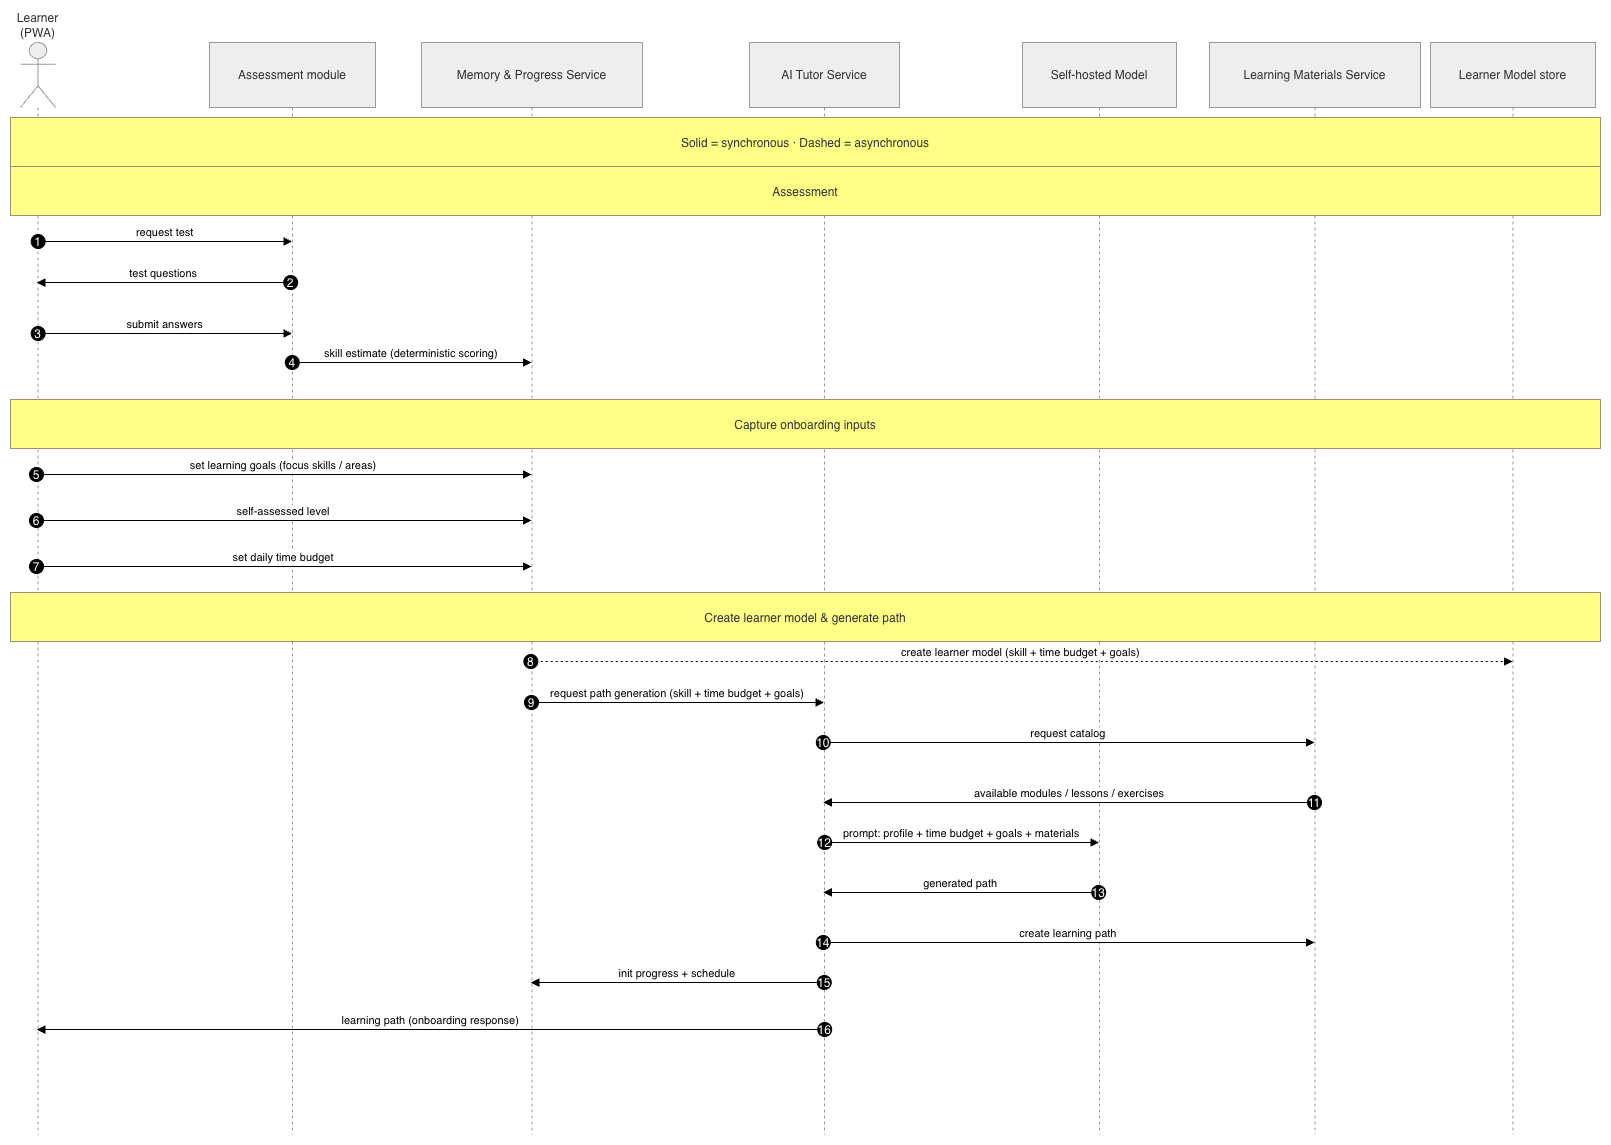

The diagram above was exported from draw.io. Its source (the exported page's mxGraphModel, read from the mxfile embedded in the PNG):
<mxGraphModel dx="2357" dy="2378" grid="1" gridSize="10" guides="1" tooltips="1" connect="1" arrows="1" fold="1" page="1" pageScale="1" pageWidth="850" pageHeight="1100" math="0" shadow="0">
  <root>
    <mxCell id="0" />
    <mxCell id="1" parent="0" />
    <mxCell id="9lHUPtFXLTzwIAqREbvm-1" parent="1" style="shape=umlLifeline;perimeter=lifelinePerimeter;whiteSpace=wrap;container=1;dropTarget=0;collapsible=0;recursiveResize=0;outlineConnect=0;portConstraint=eastwest;newEdgeStyle={&quot;edgeStyle&quot;:&quot;elbowEdgeStyle&quot;,&quot;elbow&quot;:&quot;vertical&quot;,&quot;curved&quot;:0,&quot;rounded&quot;:0};participant=umlActor;verticalAlign=bottom;labelPosition=center;verticalLabelPosition=top;align=center;size=65;fillColor=light-dark(#eeeeee,#1f2020);strokeColor=light-dark(#999999,#cccccc);fontColor=light-dark(#333333,#cccccc);" value="Learner (PWA)" vertex="1">
      <mxGeometry height="1092" width="35" x="50" y="-1010" as="geometry" />
    </mxCell>
    <mxCell id="9lHUPtFXLTzwIAqREbvm-2" parent="1" style="shape=umlLifeline;perimeter=lifelinePerimeter;whiteSpace=wrap;container=1;dropTarget=0;collapsible=0;recursiveResize=0;outlineConnect=0;portConstraint=eastwest;newEdgeStyle={&quot;edgeStyle&quot;:&quot;elbowEdgeStyle&quot;,&quot;elbow&quot;:&quot;vertical&quot;,&quot;curved&quot;:0,&quot;rounded&quot;:0};size=65;fillColor=light-dark(#eeeeee,#1f2020);strokeColor=light-dark(#999999,#cccccc);fontColor=light-dark(#333333,#cccccc);" value="Assessment module" vertex="1">
      <mxGeometry height="1092" width="166" x="239" y="-1010" as="geometry" />
    </mxCell>
    <mxCell id="9lHUPtFXLTzwIAqREbvm-3" parent="1" style="shape=umlLifeline;perimeter=lifelinePerimeter;whiteSpace=wrap;container=1;dropTarget=0;collapsible=0;recursiveResize=0;outlineConnect=0;portConstraint=eastwest;newEdgeStyle={&quot;edgeStyle&quot;:&quot;elbowEdgeStyle&quot;,&quot;elbow&quot;:&quot;vertical&quot;,&quot;curved&quot;:0,&quot;rounded&quot;:0};size=65;fillColor=light-dark(#eeeeee,#1f2020);strokeColor=light-dark(#999999,#cccccc);fontColor=light-dark(#333333,#cccccc);" value="Memory &amp; Progress Service" vertex="1">
      <mxGeometry height="1092" width="221" x="451" y="-1010" as="geometry" />
    </mxCell>
    <mxCell id="9lHUPtFXLTzwIAqREbvm-4" parent="1" style="shape=umlLifeline;perimeter=lifelinePerimeter;whiteSpace=wrap;container=1;dropTarget=0;collapsible=0;recursiveResize=0;outlineConnect=0;portConstraint=eastwest;newEdgeStyle={&quot;edgeStyle&quot;:&quot;elbowEdgeStyle&quot;,&quot;elbow&quot;:&quot;vertical&quot;,&quot;curved&quot;:0,&quot;rounded&quot;:0};size=65;fillColor=light-dark(#eeeeee,#1f2020);strokeColor=light-dark(#999999,#cccccc);fontColor=light-dark(#333333,#cccccc);" value="AI Tutor Service" vertex="1">
      <mxGeometry height="1092" width="150" x="779" y="-1010" as="geometry" />
    </mxCell>
    <mxCell id="9lHUPtFXLTzwIAqREbvm-5" parent="1" style="shape=umlLifeline;perimeter=lifelinePerimeter;whiteSpace=wrap;container=1;dropTarget=0;collapsible=0;recursiveResize=0;outlineConnect=0;portConstraint=eastwest;newEdgeStyle={&quot;edgeStyle&quot;:&quot;elbowEdgeStyle&quot;,&quot;elbow&quot;:&quot;vertical&quot;,&quot;curved&quot;:0,&quot;rounded&quot;:0};size=65;fillColor=light-dark(#eeeeee,#1f2020);strokeColor=light-dark(#999999,#cccccc);fontColor=light-dark(#333333,#cccccc);" value="Self-hosted Model" vertex="1">
      <mxGeometry height="1092" width="154" x="1052" y="-1010" as="geometry" />
    </mxCell>
    <mxCell id="9lHUPtFXLTzwIAqREbvm-6" parent="1" style="shape=umlLifeline;perimeter=lifelinePerimeter;whiteSpace=wrap;container=1;dropTarget=0;collapsible=0;recursiveResize=0;outlineConnect=0;portConstraint=eastwest;newEdgeStyle={&quot;edgeStyle&quot;:&quot;elbowEdgeStyle&quot;,&quot;elbow&quot;:&quot;vertical&quot;,&quot;curved&quot;:0,&quot;rounded&quot;:0};size=65;fillColor=light-dark(#eeeeee,#1f2020);strokeColor=light-dark(#999999,#cccccc);fontColor=light-dark(#333333,#cccccc);" value="Learning Materials Service" vertex="1">
      <mxGeometry height="1092" width="211" x="1239" y="-1010" as="geometry" />
    </mxCell>
    <mxCell id="9lHUPtFXLTzwIAqREbvm-7" parent="1" style="shape=umlLifeline;perimeter=lifelinePerimeter;whiteSpace=wrap;container=1;dropTarget=0;collapsible=0;recursiveResize=0;outlineConnect=0;portConstraint=eastwest;newEdgeStyle={&quot;edgeStyle&quot;:&quot;elbowEdgeStyle&quot;,&quot;elbow&quot;:&quot;vertical&quot;,&quot;curved&quot;:0,&quot;rounded&quot;:0};size=65;fillColor=light-dark(#eeeeee,#1f2020);strokeColor=light-dark(#999999,#cccccc);fontColor=light-dark(#333333,#cccccc);" value="Learner Model store" vertex="1">
      <mxGeometry height="1092" width="165" x="1460" y="-1010" as="geometry" />
    </mxCell>
    <mxCell id="9lHUPtFXLTzwIAqREbvm-8" edge="1" parent="1" source="9lHUPtFXLTzwIAqREbvm-1" style="verticalAlign=bottom;edgeStyle=elbowEdgeStyle;elbow=vertical;curved=0;rounded=0;endArrow=block;" target="9lHUPtFXLTzwIAqREbvm-2" value="request test">
      <mxGeometry relative="1" as="geometry">
        <Array as="points">
          <mxPoint x="238" y="-811" />
        </Array>
      </mxGeometry>
    </mxCell>
    <mxCell id="9lHUPtFXLTzwIAqREbvm-9" parent="9lHUPtFXLTzwIAqREbvm-8" style="ellipse;aspect=fixed;fillColor=#000000;align=center;fontColor=#FFFFFF;" value="1" vertex="1">
      <mxGeometry height="14" relative="1" width="14" as="geometry">
        <mxPoint x="-134" y="-7" as="offset" />
      </mxGeometry>
    </mxCell>
    <mxCell id="9lHUPtFXLTzwIAqREbvm-10" edge="1" parent="1" source="9lHUPtFXLTzwIAqREbvm-2" style="verticalAlign=bottom;edgeStyle=elbowEdgeStyle;elbow=vertical;curved=0;rounded=0;endArrow=block;" target="9lHUPtFXLTzwIAqREbvm-1" value="test questions">
      <mxGeometry relative="1" as="geometry">
        <Array as="points">
          <mxPoint x="170" y="-770" />
          <mxPoint x="241" y="-765" />
        </Array>
      </mxGeometry>
    </mxCell>
    <mxCell id="9lHUPtFXLTzwIAqREbvm-11" parent="9lHUPtFXLTzwIAqREbvm-10" style="ellipse;aspect=fixed;fillColor=#000000;align=center;fontColor=#FFFFFF;" value="2" vertex="1">
      <mxGeometry height="14" relative="1" width="14" as="geometry">
        <mxPoint x="120" y="-7" as="offset" />
      </mxGeometry>
    </mxCell>
    <mxCell id="9lHUPtFXLTzwIAqREbvm-12" edge="1" parent="1" source="9lHUPtFXLTzwIAqREbvm-1" style="verticalAlign=bottom;edgeStyle=elbowEdgeStyle;elbow=vertical;curved=0;rounded=0;endArrow=block;" target="9lHUPtFXLTzwIAqREbvm-2" value="submit answers">
      <mxGeometry relative="1" as="geometry">
        <Array as="points">
          <mxPoint x="238" y="-719" />
        </Array>
      </mxGeometry>
    </mxCell>
    <mxCell id="9lHUPtFXLTzwIAqREbvm-13" parent="9lHUPtFXLTzwIAqREbvm-12" style="ellipse;aspect=fixed;fillColor=#000000;align=center;fontColor=#FFFFFF;" value="3" vertex="1">
      <mxGeometry height="14" relative="1" width="14" as="geometry">
        <mxPoint x="-134" y="-7" as="offset" />
      </mxGeometry>
    </mxCell>
    <mxCell id="9lHUPtFXLTzwIAqREbvm-14" edge="1" parent="1" source="9lHUPtFXLTzwIAqREbvm-2" style="verticalAlign=bottom;edgeStyle=elbowEdgeStyle;elbow=vertical;curved=0;rounded=0;endArrow=block;" target="9lHUPtFXLTzwIAqREbvm-3" value="skill estimate (deterministic scoring)">
      <mxGeometry relative="1" as="geometry">
        <Array as="points">
          <mxPoint x="450" y="-690" />
        </Array>
        <mxPoint x="322.7592592592591" y="-689.9999999999999" as="sourcePoint" />
        <mxPoint x="589.9999999999998" y="-689.9999999999999" as="targetPoint" />
      </mxGeometry>
    </mxCell>
    <mxCell id="9lHUPtFXLTzwIAqREbvm-15" parent="9lHUPtFXLTzwIAqREbvm-14" style="ellipse;aspect=fixed;fillColor=#000000;align=center;fontColor=#FFFFFF;" value="4" vertex="1">
      <mxGeometry height="14" relative="1" width="14" as="geometry">
        <mxPoint x="-126" y="-7" as="offset" />
      </mxGeometry>
    </mxCell>
    <mxCell id="9lHUPtFXLTzwIAqREbvm-16" edge="1" parent="1" source="9lHUPtFXLTzwIAqREbvm-1" style="verticalAlign=bottom;edgeStyle=elbowEdgeStyle;elbow=vertical;curved=0;rounded=0;endArrow=block;" target="9lHUPtFXLTzwIAqREbvm-3" value="set learning goals (focus skills / areas)">
      <mxGeometry relative="1" as="geometry">
        <Array as="points">
          <mxPoint x="404" y="-578" />
        </Array>
      </mxGeometry>
    </mxCell>
    <mxCell id="9lHUPtFXLTzwIAqREbvm-17" parent="9lHUPtFXLTzwIAqREbvm-16" style="ellipse;aspect=fixed;fillColor=#000000;align=center;fontColor=#FFFFFF;" value="5" vertex="1">
      <mxGeometry height="14" relative="1" width="14" as="geometry">
        <mxPoint x="-254" y="-7" as="offset" />
      </mxGeometry>
    </mxCell>
    <mxCell id="9lHUPtFXLTzwIAqREbvm-18" edge="1" parent="1" source="9lHUPtFXLTzwIAqREbvm-1" style="verticalAlign=bottom;edgeStyle=elbowEdgeStyle;elbow=vertical;curved=0;rounded=0;endArrow=block;" target="9lHUPtFXLTzwIAqREbvm-3" value="self-assessed level">
      <mxGeometry relative="1" as="geometry">
        <Array as="points">
          <mxPoint x="404" y="-532" />
        </Array>
      </mxGeometry>
    </mxCell>
    <mxCell id="9lHUPtFXLTzwIAqREbvm-19" parent="9lHUPtFXLTzwIAqREbvm-18" style="ellipse;aspect=fixed;fillColor=#000000;align=center;fontColor=#FFFFFF;" value="6" vertex="1">
      <mxGeometry height="14" relative="1" width="14" as="geometry">
        <mxPoint x="-254" y="-7" as="offset" />
      </mxGeometry>
    </mxCell>
    <mxCell id="9lHUPtFXLTzwIAqREbvm-20" edge="1" parent="1" source="9lHUPtFXLTzwIAqREbvm-1" style="verticalAlign=bottom;edgeStyle=elbowEdgeStyle;elbow=vertical;curved=0;rounded=0;endArrow=block;" target="9lHUPtFXLTzwIAqREbvm-3" value="set daily time budget">
      <mxGeometry relative="1" as="geometry">
        <Array as="points">
          <mxPoint x="404" y="-486" />
        </Array>
      </mxGeometry>
    </mxCell>
    <mxCell id="9lHUPtFXLTzwIAqREbvm-21" parent="9lHUPtFXLTzwIAqREbvm-20" style="ellipse;aspect=fixed;fillColor=#000000;align=center;fontColor=#FFFFFF;" value="7" vertex="1">
      <mxGeometry height="14" relative="1" width="14" as="geometry">
        <mxPoint x="-254" y="-7" as="offset" />
      </mxGeometry>
    </mxCell>
    <mxCell id="9lHUPtFXLTzwIAqREbvm-22" edge="1" parent="1" source="9lHUPtFXLTzwIAqREbvm-3" style="verticalAlign=bottom;edgeStyle=elbowEdgeStyle;elbow=vertical;curved=0;rounded=0;dashed=1;dashPattern=2 3;endArrow=block;" target="9lHUPtFXLTzwIAqREbvm-7" value="create learner model (skill + time budget + goals)">
      <mxGeometry relative="1" as="geometry">
        <Array as="points">
          <mxPoint x="1346" y="-391" />
        </Array>
      </mxGeometry>
    </mxCell>
    <mxCell id="9lHUPtFXLTzwIAqREbvm-23" parent="9lHUPtFXLTzwIAqREbvm-22" style="ellipse;aspect=fixed;fillColor=#000000;align=center;fontColor=#FFFFFF;" value="8" vertex="1">
      <mxGeometry height="14" relative="1" width="14" as="geometry">
        <mxPoint x="-497" y="-7" as="offset" />
      </mxGeometry>
    </mxCell>
    <mxCell id="9lHUPtFXLTzwIAqREbvm-24" edge="1" parent="1" source="9lHUPtFXLTzwIAqREbvm-3" style="verticalAlign=bottom;edgeStyle=elbowEdgeStyle;elbow=vertical;curved=0;rounded=0;endArrow=block;" target="9lHUPtFXLTzwIAqREbvm-4" value="request path generation (skill + time budget + goals)">
      <mxGeometry relative="1" as="geometry">
        <Array as="points">
          <mxPoint x="760" y="-350" />
        </Array>
      </mxGeometry>
    </mxCell>
    <mxCell id="9lHUPtFXLTzwIAqREbvm-25" parent="9lHUPtFXLTzwIAqREbvm-24" style="ellipse;aspect=fixed;fillColor=#000000;align=center;fontColor=#FFFFFF;" value="9" vertex="1">
      <mxGeometry height="14" relative="1" width="14" as="geometry">
        <mxPoint x="-153" y="-7" as="offset" />
      </mxGeometry>
    </mxCell>
    <mxCell id="9lHUPtFXLTzwIAqREbvm-26" edge="1" parent="1" source="9lHUPtFXLTzwIAqREbvm-4" style="verticalAlign=bottom;edgeStyle=elbowEdgeStyle;elbow=vertical;curved=0;rounded=0;endArrow=block;" target="9lHUPtFXLTzwIAqREbvm-6" value="request catalog">
      <mxGeometry relative="1" as="geometry">
        <Array as="points">
          <mxPoint x="1200" y="-310" />
        </Array>
      </mxGeometry>
    </mxCell>
    <mxCell id="9lHUPtFXLTzwIAqREbvm-27" parent="9lHUPtFXLTzwIAqREbvm-26" style="ellipse;aspect=fixed;fillColor=#000000;align=center;fontColor=#FFFFFF;" value="10" vertex="1">
      <mxGeometry height="14" relative="1" width="14" as="geometry">
        <mxPoint x="-252" y="-7" as="offset" />
      </mxGeometry>
    </mxCell>
    <mxCell id="9lHUPtFXLTzwIAqREbvm-28" edge="1" parent="1" source="9lHUPtFXLTzwIAqREbvm-6" style="verticalAlign=bottom;edgeStyle=elbowEdgeStyle;elbow=vertical;curved=0;rounded=0;endArrow=block;" target="9lHUPtFXLTzwIAqREbvm-4" value="available modules / lessons / exercises">
      <mxGeometry relative="1" as="geometry">
        <Array as="points">
          <mxPoint x="1200" y="-250" />
        </Array>
      </mxGeometry>
    </mxCell>
    <mxCell id="9lHUPtFXLTzwIAqREbvm-29" parent="9lHUPtFXLTzwIAqREbvm-28" style="ellipse;aspect=fixed;fillColor=#000000;align=center;fontColor=#FFFFFF;" value="11" vertex="1">
      <mxGeometry height="14" relative="1" width="14" as="geometry">
        <mxPoint x="238" y="-7" as="offset" />
      </mxGeometry>
    </mxCell>
    <mxCell id="9lHUPtFXLTzwIAqREbvm-30" edge="1" parent="1" source="9lHUPtFXLTzwIAqREbvm-4" style="verticalAlign=bottom;edgeStyle=elbowEdgeStyle;elbow=vertical;curved=0;rounded=0;endArrow=block;" target="9lHUPtFXLTzwIAqREbvm-5" value="prompt: profile + time budget + goals + materials">
      <mxGeometry relative="1" as="geometry">
        <Array as="points">
          <mxPoint x="1040" y="-210" />
        </Array>
        <mxPoint x="977.6304347826085" y="-220" as="sourcePoint" />
        <mxPoint x="1360" y="-220" as="targetPoint" />
      </mxGeometry>
    </mxCell>
    <mxCell id="9lHUPtFXLTzwIAqREbvm-31" parent="9lHUPtFXLTzwIAqREbvm-30" style="ellipse;aspect=fixed;fillColor=#000000;align=center;fontColor=#FFFFFF;" value="12" vertex="1">
      <mxGeometry height="14" relative="1" width="14" as="geometry">
        <mxPoint x="-144" y="-7" as="offset" />
      </mxGeometry>
    </mxCell>
    <mxCell id="9lHUPtFXLTzwIAqREbvm-32" edge="1" parent="1" source="9lHUPtFXLTzwIAqREbvm-5" style="verticalAlign=bottom;edgeStyle=elbowEdgeStyle;elbow=vertical;curved=0;rounded=0;endArrow=block;" target="9lHUPtFXLTzwIAqREbvm-4" value="generated path">
      <mxGeometry relative="1" as="geometry">
        <Array as="points">
          <mxPoint x="1050" y="-160" />
        </Array>
        <mxPoint x="1413.4999999999995" y="-160" as="sourcePoint" />
        <mxPoint x="977.25" y="-160" as="targetPoint" />
      </mxGeometry>
    </mxCell>
    <mxCell id="9lHUPtFXLTzwIAqREbvm-33" parent="9lHUPtFXLTzwIAqREbvm-32" style="ellipse;aspect=fixed;fillColor=#000000;align=center;fontColor=#FFFFFF;" value="13" vertex="1">
      <mxGeometry height="14" relative="1" width="14" as="geometry">
        <mxPoint x="131" y="-7" as="offset" />
      </mxGeometry>
    </mxCell>
    <mxCell id="9lHUPtFXLTzwIAqREbvm-34" edge="1" parent="1" source="9lHUPtFXLTzwIAqREbvm-4" style="verticalAlign=bottom;edgeStyle=elbowEdgeStyle;elbow=vertical;curved=0;rounded=0;endArrow=block;" target="9lHUPtFXLTzwIAqREbvm-6" value="create learning path">
      <mxGeometry relative="1" as="geometry">
        <Array as="points">
          <mxPoint x="1170" y="-110" />
        </Array>
      </mxGeometry>
    </mxCell>
    <mxCell id="9lHUPtFXLTzwIAqREbvm-35" parent="9lHUPtFXLTzwIAqREbvm-34" style="ellipse;aspect=fixed;fillColor=#000000;align=center;fontColor=#FFFFFF;" value="14" vertex="1">
      <mxGeometry height="14" relative="1" width="14" as="geometry">
        <mxPoint x="-252" y="-7" as="offset" />
      </mxGeometry>
    </mxCell>
    <mxCell id="9lHUPtFXLTzwIAqREbvm-36" edge="1" parent="1" source="9lHUPtFXLTzwIAqREbvm-4" style="verticalAlign=bottom;edgeStyle=elbowEdgeStyle;elbow=vertical;curved=0;rounded=0;endArrow=block;" target="9lHUPtFXLTzwIAqREbvm-3" value="init progress + schedule">
      <mxGeometry relative="1" as="geometry">
        <Array as="points">
          <mxPoint x="750" y="-70" />
        </Array>
      </mxGeometry>
    </mxCell>
    <mxCell id="9lHUPtFXLTzwIAqREbvm-37" parent="9lHUPtFXLTzwIAqREbvm-36" style="ellipse;aspect=fixed;fillColor=#000000;align=center;fontColor=#FFFFFF;" value="15" vertex="1">
      <mxGeometry height="14" relative="1" width="14" as="geometry">
        <mxPoint x="140" y="-7" as="offset" />
      </mxGeometry>
    </mxCell>
    <mxCell id="9lHUPtFXLTzwIAqREbvm-38" edge="1" parent="1" source="9lHUPtFXLTzwIAqREbvm-4" style="verticalAlign=bottom;edgeStyle=elbowEdgeStyle;elbow=vertical;curved=0;rounded=0;endArrow=block;" target="9lHUPtFXLTzwIAqREbvm-1" value="learning path (onboarding response)">
      <mxGeometry relative="1" as="geometry">
        <Array as="points">
          <mxPoint x="632" y="-23" />
        </Array>
      </mxGeometry>
    </mxCell>
    <mxCell id="9lHUPtFXLTzwIAqREbvm-39" parent="9lHUPtFXLTzwIAqREbvm-38" style="ellipse;aspect=fixed;fillColor=#000000;align=center;fontColor=#FFFFFF;" value="16" vertex="1">
      <mxGeometry height="14" relative="1" width="14" as="geometry">
        <mxPoint x="387" y="-7" as="offset" />
      </mxGeometry>
    </mxCell>
    <mxCell id="9lHUPtFXLTzwIAqREbvm-40" parent="1" style="fillColor=#ffff88;strokeColor=#9E916F;fontColor=light-dark(#333333,#cccccc);" value="Solid = synchronous · Dashed = asynchronous" vertex="1">
      <mxGeometry height="49" width="1590" x="40" y="-935" as="geometry" />
    </mxCell>
    <mxCell id="9lHUPtFXLTzwIAqREbvm-41" parent="1" style="fillColor=#ffff88;strokeColor=#9E916F;fontColor=light-dark(#333333,#cccccc);" value="Assessment" vertex="1">
      <mxGeometry height="49" width="1590" x="40" y="-886" as="geometry" />
    </mxCell>
    <mxCell id="9lHUPtFXLTzwIAqREbvm-42" parent="1" style="fillColor=#ffff88;strokeColor=#9E916F;fontColor=light-dark(#333333,#cccccc);" value="Capture onboarding inputs" vertex="1">
      <mxGeometry height="49" width="1590" x="40" y="-653" as="geometry" />
    </mxCell>
    <mxCell id="9lHUPtFXLTzwIAqREbvm-43" parent="1" style="fillColor=#ffff88;strokeColor=#9E916F;fontColor=light-dark(#333333,#cccccc);" value="Create learner model &amp; generate path" vertex="1">
      <mxGeometry height="49" width="1590" x="40" y="-460" as="geometry" />
    </mxCell>
  </root>
</mxGraphModel>